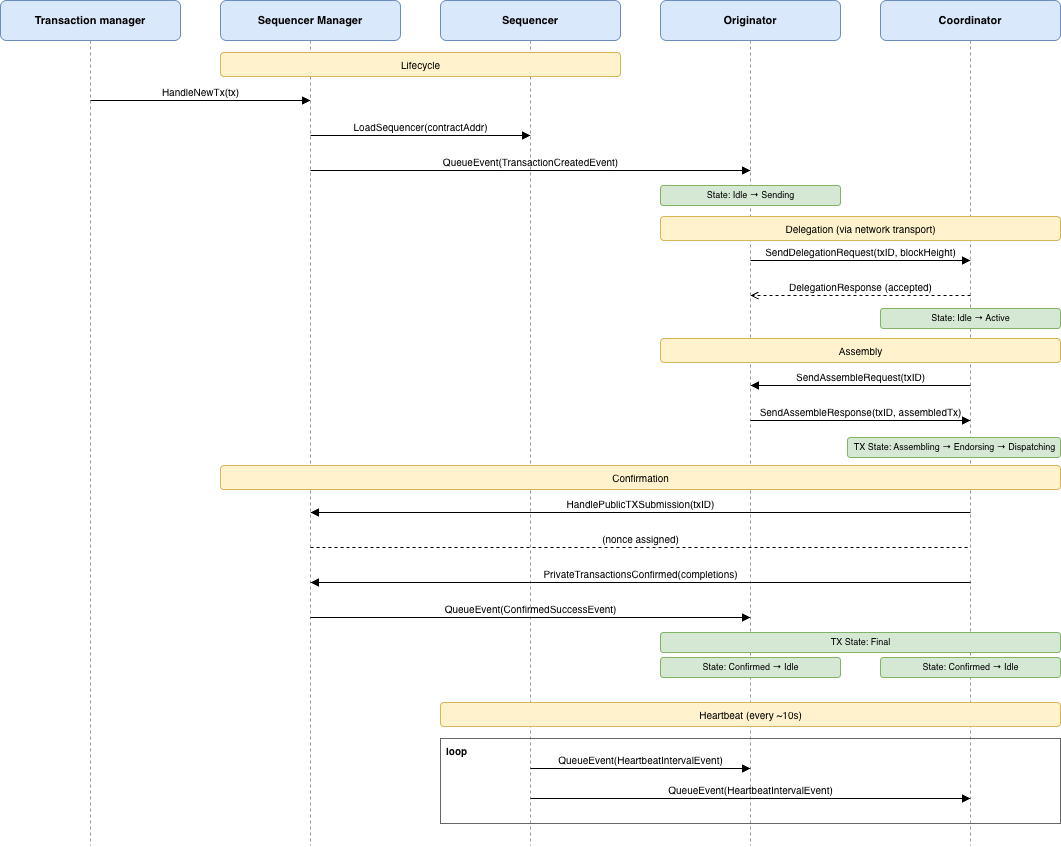

The diagram above was exported from draw.io. Its source (the exported page's mxGraphModel, read from the mxfile embedded in the PNG):
<mxGraphModel dx="3346" dy="1751" grid="0" gridSize="10" guides="1" tooltips="1" connect="1" arrows="1" fold="1" page="1" pageScale="1" pageWidth="1250" pageHeight="850" math="0" shadow="0">
  <root>
    <mxCell id="0" />
    <mxCell id="1" parent="0" />
    <mxCell id="2" parent="1" style="rounded=1;whiteSpace=wrap;html=1;fillColor=#dae8fc;strokeColor=#6c8ebf;fontStyle=1;fontSize=11;" value="Transaction manager" vertex="1">
      <mxGeometry height="40" width="180" x="60" y="10" as="geometry" />
    </mxCell>
    <mxCell id="3" parent="1" style="rounded=1;whiteSpace=wrap;html=1;fillColor=#dae8fc;strokeColor=#6c8ebf;fontStyle=1;fontSize=11;" value="Sequencer Manager" vertex="1">
      <mxGeometry height="40" width="180" x="280" y="10" as="geometry" />
    </mxCell>
    <mxCell id="4" parent="1" style="rounded=1;whiteSpace=wrap;html=1;fillColor=#dae8fc;strokeColor=#6c8ebf;fontStyle=1;fontSize=11;" value="Sequencer" vertex="1">
      <mxGeometry height="40" width="180" x="500" y="10" as="geometry" />
    </mxCell>
    <mxCell id="5" parent="1" style="rounded=1;whiteSpace=wrap;html=1;fillColor=#dae8fc;strokeColor=#6c8ebf;fontStyle=1;fontSize=11;" value="Originator" vertex="1">
      <mxGeometry height="40" width="180" x="720" y="10" as="geometry" />
    </mxCell>
    <mxCell id="6" parent="1" style="rounded=1;whiteSpace=wrap;html=1;fillColor=#dae8fc;strokeColor=#6c8ebf;fontStyle=1;fontSize=11;" value="Coordinator" vertex="1">
      <mxGeometry height="40" width="180" x="940" y="10" as="geometry" />
    </mxCell>
    <mxCell id="7" edge="1" parent="1" style="endArrow=none;html=1;dashed=1;strokeColor=#999999;" value="">
      <mxGeometry relative="1" as="geometry">
        <mxPoint x="150" y="50" as="sourcePoint" />
        <mxPoint x="150" y="855" as="targetPoint" />
      </mxGeometry>
    </mxCell>
    <mxCell id="8" edge="1" parent="1" style="endArrow=none;html=1;dashed=1;strokeColor=#999999;" value="">
      <mxGeometry relative="1" as="geometry">
        <mxPoint x="370" y="50" as="sourcePoint" />
        <mxPoint x="370" y="855" as="targetPoint" />
      </mxGeometry>
    </mxCell>
    <mxCell id="9" edge="1" parent="1" style="endArrow=none;html=1;dashed=1;strokeColor=#999999;" value="">
      <mxGeometry relative="1" as="geometry">
        <mxPoint x="590" y="50" as="sourcePoint" />
        <mxPoint x="590" y="855" as="targetPoint" />
      </mxGeometry>
    </mxCell>
    <mxCell id="10" edge="1" parent="1" style="endArrow=none;html=1;dashed=1;strokeColor=#999999;" value="">
      <mxGeometry relative="1" as="geometry">
        <mxPoint x="810" y="50" as="sourcePoint" />
        <mxPoint x="810" y="855" as="targetPoint" />
      </mxGeometry>
    </mxCell>
    <mxCell id="11" edge="1" parent="1" style="endArrow=none;html=1;dashed=1;strokeColor=#999999;" value="">
      <mxGeometry relative="1" as="geometry">
        <mxPoint x="1030" y="50" as="sourcePoint" />
        <mxPoint x="1030" y="855" as="targetPoint" />
      </mxGeometry>
    </mxCell>
    <mxCell id="12" parent="1" style="text;html=1;align=center;verticalAlign=middle;strokeColor=#d6b656;fillColor=#fff2cc;rounded=1;fontSize=10;" value="Lifecycle" vertex="1">
      <mxGeometry height="24" width="400" x="280" y="62" as="geometry" />
    </mxCell>
    <mxCell id="13" edge="1" parent="1" style="endArrow=block;endFill=1;html=1;fontSize=10;labelBackgroundColor=none;verticalAlign=bottom;" value="HandleNewTx(tx)">
      <mxGeometry relative="1" as="geometry">
        <mxPoint x="150" y="110" as="sourcePoint" />
        <mxPoint x="370" y="110" as="targetPoint" />
      </mxGeometry>
    </mxCell>
    <mxCell id="14" edge="1" parent="1" style="endArrow=block;endFill=1;html=1;fontSize=10;labelBackgroundColor=none;verticalAlign=bottom;" value="LoadSequencer(contractAddr)">
      <mxGeometry relative="1" as="geometry">
        <mxPoint x="370" y="145" as="sourcePoint" />
        <mxPoint x="590" y="145" as="targetPoint" />
      </mxGeometry>
    </mxCell>
    <mxCell id="15" edge="1" parent="1" style="endArrow=block;endFill=1;html=1;fontSize=10;labelBackgroundColor=none;verticalAlign=bottom;" value="QueueEvent(TransactionCreatedEvent)">
      <mxGeometry relative="1" as="geometry">
        <mxPoint x="370" y="180" as="sourcePoint" />
        <mxPoint x="810" y="180" as="targetPoint" />
      </mxGeometry>
    </mxCell>
    <mxCell id="16" parent="1" style="text;html=1;align=center;verticalAlign=middle;strokeColor=#82b366;fillColor=#d5e8d4;rounded=1;fontSize=9;" value="State: Idle → Sending" vertex="1">
      <mxGeometry height="20" width="180" x="720" y="195" as="geometry" />
    </mxCell>
    <mxCell id="17" parent="1" style="text;html=1;align=center;verticalAlign=middle;strokeColor=#d6b656;fillColor=#fff2cc;rounded=1;fontSize=10;" value="Delegation (via network transport)" vertex="1">
      <mxGeometry height="24" width="400" x="720" y="226" as="geometry" />
    </mxCell>
    <mxCell id="18" edge="1" parent="1" style="endArrow=block;endFill=1;html=1;fontSize=10;labelBackgroundColor=none;verticalAlign=bottom;" value="SendDelegationRequest(txID, blockHeight)">
      <mxGeometry relative="1" as="geometry">
        <mxPoint x="810" y="270" as="sourcePoint" />
        <mxPoint x="1030" y="270" as="targetPoint" />
      </mxGeometry>
    </mxCell>
    <mxCell id="19" edge="1" parent="1" style="endArrow=open;endFill=0;html=1;fontSize=10;dashed=1;labelBackgroundColor=none;verticalAlign=bottom;" value="DelegationResponse (accepted)">
      <mxGeometry relative="1" as="geometry">
        <mxPoint x="1030" y="305" as="sourcePoint" />
        <mxPoint x="810" y="305" as="targetPoint" />
      </mxGeometry>
    </mxCell>
    <mxCell id="20" parent="1" style="text;html=1;align=center;verticalAlign=middle;strokeColor=#82b366;fillColor=#d5e8d4;rounded=1;fontSize=9;" value="State: Idle → Active" vertex="1">
      <mxGeometry height="20" width="180" x="940" y="318" as="geometry" />
    </mxCell>
    <mxCell id="21" parent="1" style="text;html=1;align=center;verticalAlign=middle;strokeColor=#d6b656;fillColor=#fff2cc;rounded=1;fontSize=10;" value="Assembly" vertex="1">
      <mxGeometry height="24" width="400" x="720" y="348" as="geometry" />
    </mxCell>
    <mxCell id="22" edge="1" parent="1" style="endArrow=block;endFill=1;html=1;fontSize=10;labelBackgroundColor=none;verticalAlign=bottom;" value="SendAssembleRequest(txID)">
      <mxGeometry relative="1" as="geometry">
        <mxPoint x="1030" y="395" as="sourcePoint" />
        <mxPoint x="810" y="395" as="targetPoint" />
      </mxGeometry>
    </mxCell>
    <mxCell id="23" edge="1" parent="1" style="endArrow=block;endFill=1;html=1;fontSize=10;labelBackgroundColor=none;verticalAlign=bottom;" value="SendAssembleResponse(txID, assembledTx)">
      <mxGeometry relative="1" as="geometry">
        <mxPoint x="810" y="430" as="sourcePoint" />
        <mxPoint x="1030" y="430" as="targetPoint" />
      </mxGeometry>
    </mxCell>
    <mxCell id="24" parent="1" style="text;html=1;align=center;verticalAlign=middle;strokeColor=#82b366;fillColor=#d5e8d4;rounded=1;fontSize=9;" value="TX State: Assembling → Endorsing → Dispatching" vertex="1">
      <mxGeometry height="20" width="213" x="907" y="447" as="geometry" />
    </mxCell>
    <mxCell id="25" parent="1" style="text;html=1;align=center;verticalAlign=middle;strokeColor=#d6b656;fillColor=#fff2cc;rounded=1;fontSize=10;" value="Confirmation" vertex="1">
      <mxGeometry height="24" width="840" x="280" y="475" as="geometry" />
    </mxCell>
    <mxCell id="26" edge="1" parent="1" style="endArrow=block;endFill=1;html=1;fontSize=10;labelBackgroundColor=none;verticalAlign=bottom;" value="HandlePublicTXSubmission(txID)">
      <mxGeometry relative="1" as="geometry">
        <mxPoint x="1030" y="522" as="sourcePoint" />
        <mxPoint x="370" y="522" as="targetPoint" />
      </mxGeometry>
    </mxCell>
    <mxCell id="27" edge="1" parent="1" style="endArrow=none;html=1;fontSize=10;dashed=1;labelBackgroundColor=none;verticalAlign=bottom;" value="(nonce assigned)">
      <mxGeometry relative="1" as="geometry">
        <mxPoint x="370" y="557" as="sourcePoint" />
        <mxPoint x="1030" y="557" as="targetPoint" />
      </mxGeometry>
    </mxCell>
    <mxCell id="28" edge="1" parent="1" style="endArrow=block;endFill=1;html=1;fontSize=10;labelBackgroundColor=none;verticalAlign=bottom;" value="PrivateTransactionsConfirmed(completions)">
      <mxGeometry relative="1" as="geometry">
        <mxPoint x="1030" y="592" as="sourcePoint" />
        <mxPoint x="370" y="592" as="targetPoint" />
      </mxGeometry>
    </mxCell>
    <mxCell id="29" edge="1" parent="1" style="endArrow=block;endFill=1;html=1;fontSize=10;labelBackgroundColor=none;verticalAlign=bottom;" value="QueueEvent(ConfirmedSuccessEvent)">
      <mxGeometry relative="1" as="geometry">
        <mxPoint x="370" y="627" as="sourcePoint" />
        <mxPoint x="810" y="627" as="targetPoint" />
      </mxGeometry>
    </mxCell>
    <mxCell id="36" parent="1" style="text;html=1;align=center;verticalAlign=middle;strokeColor=#82b366;fillColor=#d5e8d4;rounded=1;fontSize=9;" value="TX State: Final" vertex="1">
      <mxGeometry height="20" width="400" x="720" y="642" as="geometry" />
    </mxCell>
    <mxCell id="34" parent="1" style="text;html=1;align=center;verticalAlign=middle;strokeColor=#82b366;fillColor=#d5e8d4;rounded=1;fontSize=9;" value="State: Confirmed → Idle" vertex="1">
      <mxGeometry height="20" width="180" x="720" y="667" as="geometry" />
    </mxCell>
    <mxCell id="35" parent="1" style="text;html=1;align=center;verticalAlign=middle;strokeColor=#82b366;fillColor=#d5e8d4;rounded=1;fontSize=9;" value="State: Confirmed → Idle" vertex="1">
      <mxGeometry height="20" width="180" x="940" y="667" as="geometry" />
    </mxCell>
    <mxCell id="30" parent="1" style="text;html=1;align=center;verticalAlign=middle;strokeColor=#d6b656;fillColor=#fff2cc;rounded=1;fontSize=10;" value="Heartbeat (every ~10s)" vertex="1">
      <mxGeometry height="24" width="620" x="500" y="712" as="geometry" />
    </mxCell>
    <mxCell id="31" parent="1" style="text;html=1;align=left;verticalAlign=top;strokeColor=#666666;fillColor=none;rounded=0;fontSize=10;fontStyle=1;spacingLeft=4;" value="loop" vertex="1">
      <mxGeometry height="85" width="620" x="500" y="748" as="geometry" />
    </mxCell>
    <mxCell id="32" edge="1" parent="1" style="endArrow=block;endFill=1;html=1;fontSize=10;labelBackgroundColor=none;verticalAlign=bottom;" value="QueueEvent(HeartbeatIntervalEvent)">
      <mxGeometry relative="1" as="geometry">
        <mxPoint x="590" y="778" as="sourcePoint" />
        <mxPoint x="810" y="778" as="targetPoint" />
      </mxGeometry>
    </mxCell>
    <mxCell id="33" edge="1" parent="1" style="endArrow=block;endFill=1;html=1;fontSize=10;labelBackgroundColor=none;verticalAlign=bottom;" value="QueueEvent(HeartbeatIntervalEvent)">
      <mxGeometry relative="1" as="geometry">
        <mxPoint x="590" y="808" as="sourcePoint" />
        <mxPoint x="1030" y="808" as="targetPoint" />
      </mxGeometry>
    </mxCell>
  </root>
</mxGraphModel>